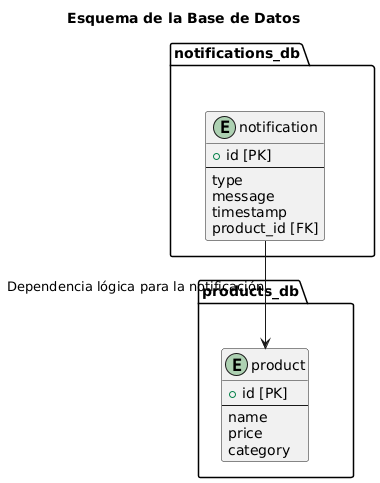

The diagram above was rendered by PlantUML. Its source (embedded in the PNG):
@startuml
!define table(x) class x <<(T,#ffe5c0)>>
!define column(x) +x
skinparam linetype ortho

title Esquema de la Base de Datos

entity "products_db" as products_db {

"products_db" (MySQL)
}

package "products_db" {
entity "product" as Product {
+ id [PK]
--
name
price
category
}
}

entity "notifications_db" as notifications_db {

"notifications_db" (PostgreSQL)
}

package "notifications_db" {
entity "notification" as Notification {
+ id [PK]
--
type
message
timestamp
product_id [FK]
}
}

' Relaciones entre bases de datos'
' Nota: En una arquitectura de microservicios, las relaciones de clave foránea no son comunes entre bases de datos separadas. '
' La relación se gestiona a nivel de lógica de negocio del servicio que consume.'
Notification --> Product : "Dependencia lógica para la notificación"
@enduml